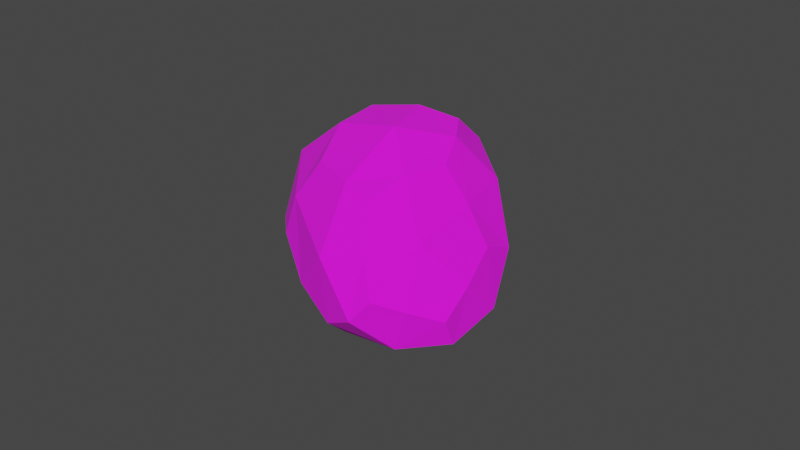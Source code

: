 # Source: Rock01.blend  (saved by Blender 3.2.14; exported with 4.5.12 LTS)
import bpy
from mathutils import Matrix  # noqa: F401  (used for matrix-valued properties, if any)

bpy.ops.wm.read_factory_settings(use_empty=True)
scene = bpy.context.scene
scene.name = 'Scene'

# ---- collections
col_collection = bpy.data.collections.new('Collection'); scene.collection.children.link(col_collection)

# ---- images (referenced by path relative to the original .blend; pixels are not part of the script)
import os
ASSET_DIR = os.environ.get("B2B_ASSET_DIR", "")  # directory of the original .blend (textures are referenced by path, not embedded)
HERE = os.path.dirname(os.path.abspath(__file__))  # packed textures are extracted next to this script under _unpacked/

def load_image(name, relpath, width, height, colorspace="sRGB"):
    """Load a texture the original file referenced (path relative to the .blend, or extracted next to this script)."""
    p = next((c for c in (os.path.join(HERE, relpath), os.path.join(ASSET_DIR, relpath)) if relpath and os.path.exists(c)), "")
    if p:
        img = bpy.data.images.load(p, check_existing=True)
        img.name = name
    else:  # same state as the original file: an image datablock whose file is absent (Cycles renders it pink)
        img = bpy.data.images.new(name, width, height)
        img.source = "FILE"
        img.filepath = "//" + (relpath or name)
    img.colorspace_settings.name = colorspace
    return img
img_cliff_png = load_image('Cliff.png', 'Cliff.png', 1024, 1024, 'sRGB')

# ---- materials (node trees are filled in below, after node groups)
mat_rock01 = bpy.data.materials.new('Rock01')
mat_rock01.use_transparent_shadow = False

# ---- material node trees
mat_rock01.use_nodes = True; mat_rock01.node_tree.nodes.clear()
_N = mat_rock01.node_tree.nodes; _L = mat_rock01.node_tree.links
n0 = _N.new('ShaderNodeBsdfPrincipled'); n0.name = 'Principled BSDF'; n0.location = (10, 300)
n0.distribution = 'GGX'
n0.subsurface_method = 'BURLEY'
n0.inputs[2].default_value = 1.0
n0.inputs[3].default_value = 1.45
n0.inputs[27].default_value = (0.0, 0.0, 0.0, 1.0)
n0.inputs[28].default_value = 1.0
n1 = _N.new('ShaderNodeOutputMaterial'); n1.name = 'Material Output'; n1.location = (300, 300)
n2 = _N.new('ShaderNodeTexImage'); n2.name = 'Image Texture'; n2.location = (-280, 280)
n2.image = img_cliff_png
_L.new(n0.outputs[0], n1.inputs[0])
_L.new(n2.outputs[0], n0.inputs[0])
n1.is_active_output = True

# ---- world
world_world = bpy.data.worlds.new('World'); scene.world = world_world
world_world.use_nodes = True; world_world.node_tree.nodes.clear()
_N = world_world.node_tree.nodes; _L = world_world.node_tree.links
n0 = _N.new('ShaderNodeOutputWorld'); n0.name = 'World Output'; n0.location = (300, 300)
n1 = _N.new('ShaderNodeBackground'); n1.name = 'Background'; n1.location = (10, 300)
n1.inputs[0].default_value = (0.05088, 0.05088, 0.05088, 1.0)
_L.new(n1.outputs[0], n0.inputs[0])
n0.is_active_output = True
world_world.color = (0.05088, 0.05088, 0.05088)
world_world.use_sun_shadow = False
world_world.sun_shadow_jitter_overblur = 0.0

# ---- meshes
me_icosphere = bpy.data.meshes.new('Icosphere')
me_icosphere.from_pydata([(-0.005598, -0.005943, -0.7112), (0.5953, -0.7415, -0.304), (-0.08758, -0.784, -0.4158), (-0.8002, 0.1849, -0.353), (-0.4072, 0.7814, -0.3893), (0.3769, 0.2447, -0.177), (0.1315, -0.7182, 0.1244), (-0.5723, -0.366, 0.31), (-0.5435, 0.4027, 0.4664), (0.1702, 0.625, 0.3354), (0.7006, -0.3358, 0.2876), (0.01559, -0.04959, 0.6931), (-0.01535, -0.4747, -0.6537), (0.3781, -0.4469, -0.5672), (0.3209, -0.8854, -0.4347), (0.5859, -0.298, -0.2513), (0.2125, 0.1578, -0.5123), (-0.4686, 0.1378, -0.6615), (-0.5088, -0.3396, -0.4453), (-0.2664, 0.4942, -0.6596), (-0.7079, 0.5835, -0.4449), (-0.02028, 0.6413, -0.3468), (0.7454, -0.6271, -0.00214), (0.6553, -0.0692, 0.09161), (0.02697, -0.8803, -0.1651), (0.4406, -0.8586, -0.1204), (-0.7894, -0.1235, 0.001661), (-0.4051, -0.6514, -0.08049), (-0.5502, 0.7028, 0.03076), (-0.8109, 0.3544, 0.07374), (0.3082, 0.5385, 0.07511), (-0.1388, 0.8354, -0.02424), (0.4947, -0.6081, 0.2356), (-0.2624, -0.6046, 0.2438), (-0.6471, 0.01759, 0.4904), (-0.1987, 0.6201, 0.4626), (0.5279, 0.1845, 0.3762), (0.06509, -0.4173, 0.4716), (0.4285, -0.1937, 0.545), (-0.3352, -0.228, 0.6042), (-0.2812, 0.2031, 0.7152), (0.1503, 0.3295, 0.6184), (0.272, -0.6607, -0.5921), (0.4217, -0.2005, -0.4634), (-0.3482, -0.2357, -0.6318), (-0.5243, 0.4577, -0.6516), (-0.02733, 0.4718, -0.5458), (0.719, -0.3699, -0.04486), (0.2825, -0.9368, -0.2618), (-0.6107, -0.3997, -0.1888), (-0.7478, 0.59, -0.1232), (0.04232, 0.7432, -0.1142), (0.6043, -0.7468, 0.03451), (-0.2285, -0.7626, -0.003619), (-0.8098, 0.09197, 0.2174), (-0.3064, 0.7746, 0.1633), (0.5402, 0.2397, 0.202), (0.3534, -0.4286, 0.4444), (-0.2065, -0.4232, 0.4688), (-0.4405, -0.01479, 0.667), (-0.1083, 0.4206, 0.6556), (0.4125, 0.1189, 0.5457)], [], [(13, 12, 0), (1, 42, 13), (2, 42, 14), (13, 15, 1), (0, 43, 13), (5, 43, 16), (0, 44, 17), (18, 12, 2), (17, 18, 3), (17, 19, 0), (3, 45, 17), (4, 45, 20), (0, 46, 16), (21, 19, 4), (16, 21, 5), (15, 22, 1), (23, 15, 5), (10, 47, 23), (14, 24, 2), (25, 14, 1), (24, 25, 6), (18, 26, 3), (27, 18, 2), (7, 49, 27), (4, 50, 28), (3, 50, 20), (28, 29, 8), (21, 30, 5), (31, 21, 4), (9, 51, 31), (1, 52, 25), (32, 22, 10), (25, 32, 6), (2, 53, 27), (6, 53, 24), (27, 33, 7), (26, 29, 3), (7, 54, 26), (8, 54, 34), (28, 31, 4), (8, 55, 28), (9, 55, 35), (5, 56, 23), (36, 30, 9), (23, 36, 10), (6, 57, 37), (10, 57, 32), (37, 38, 11), (7, 58, 39), (37, 33, 6), (39, 37, 11), (34, 40, 8), (39, 34, 7), (40, 39, 11), (9, 60, 41), (8, 60, 35), (41, 40, 11), (36, 38, 10), (41, 36, 9), (11, 61, 41), (13, 42, 12), (1, 14, 42), (2, 12, 42), (13, 43, 15), (0, 16, 43), (5, 15, 43), (0, 12, 44), (18, 44, 12), (17, 44, 18), (17, 45, 19), (3, 20, 45), (4, 19, 45), (0, 19, 46), (21, 46, 19), (16, 46, 21), (15, 47, 22), (23, 47, 15), (10, 22, 47), (14, 48, 24), (25, 48, 14), (24, 48, 25), (18, 49, 26), (27, 49, 18), (7, 26, 49), (4, 20, 50), (3, 29, 50), (28, 50, 29), (21, 51, 30), (31, 51, 21), (9, 30, 51), (1, 22, 52), (32, 52, 22), (25, 52, 32), (2, 24, 53), (6, 33, 53), (27, 53, 33), (26, 54, 29), (7, 34, 54), (8, 29, 54), (28, 55, 31), (8, 35, 55), (9, 31, 55), (5, 30, 56), (36, 56, 30), (23, 56, 36), (6, 32, 57), (10, 38, 57), (37, 57, 38), (7, 33, 58), (37, 58, 33), (39, 58, 37), (34, 59, 40), (39, 59, 34), (40, 59, 39), (9, 35, 60), (8, 40, 60), (41, 60, 40), (36, 61, 38), (41, 61, 36), (11, 38, 61)])
_uv = me_icosphere.uv_layers.new(name='UVMap')
_uv.uv.foreach_set('vector', [0.489, 0.8281, 0.489, 0.8281, 0.489, 0.8281, 0.489, 0.8281, 0.489, 0.8281, 0.489, 0.8281, 0.489, 0.8281, 0.489, 0.8281, 0.489, 0.8281, 0.489, 0.8281, 0.489, 0.8281, 0.489, 0.8281, 0.489, 0.8281, 0.489, 0.8281, 0.489, 0.8281, 0.489, 0.8281, 0.489, 0.8281, 0.489, 0.8281, 0.489, 0.8281, 0.489, 0.8281, 0.489, 0.8281, 0.489, 0.8281, 0.489, 0.8281, 0.489, 0.8281, 0.489, 0.8281, 0.489, 0.8281, 0.489, 0.8281, 0.489, 0.8281, 0.489, 0.8281, 0.489, 0.8281, 0.489, 0.8281, 0.489, 0.8281, 0.489, 0.8281, 0.489, 0.8281, 0.489, 0.8281, 0.489, 0.8281, 0.489, 0.8281, 0.489, 0.8281, 0.489, 0.8281, 0.489, 0.8281, 0.489, 0.8281, 0.489, 0.8281, 0.489, 0.8281, 0.489, 0.8281, 0.489, 0.8281, 0.489, 0.8281, 0.489, 0.8281, 0.489, 0.8281, 0.489, 0.8281, 0.489, 0.8281, 0.489, 0.8281, 0.489, 0.8281, 0.489, 0.8281, 0.489, 0.8281, 0.489, 0.8281, 0.489, 0.8281, 0.489, 0.8281, 0.489, 0.8281, 0.489, 0.8281, 0.489, 0.8281, 0.489, 0.8281, 0.489, 0.8281, 0.489, 0.8281, 0.489, 0.8281, 0.489, 0.8281, 0.489, 0.8281, 0.489, 0.8281, 0.489, 0.8281, 0.489, 0.8281, 0.489, 0.8281, 0.489, 0.8281, 0.489, 0.8281, 0.489, 0.8281, 0.489, 0.8281, 0.489, 0.8281, 0.489, 0.8281, 0.489, 0.8281, 0.489, 0.8281, 0.489, 0.8281, 0.489, 0.8281, 0.489, 0.8281, 0.489, 0.8281, 0.489, 0.8281, 0.489, 0.8281, 0.489, 0.8281, 0.489, 0.8281, 0.489, 0.8281, 0.489, 0.8281, 0.489, 0.8281, 0.489, 0.8281, 0.489, 0.8281, 0.489, 0.8281, 0.489, 0.8281, 0.489, 0.8281, 0.489, 0.8281, 0.489, 0.8281, 0.489, 0.8281, 0.489, 0.8281, 0.489, 0.8281, 0.489, 0.8281, 0.489, 0.8281, 0.489, 0.8281, 0.489, 0.8281, 0.489, 0.8281, 0.489, 0.8281, 0.489, 0.8281, 0.489, 0.8281, 0.489, 0.8281, 0.489, 0.8281, 0.489, 0.8281, 0.489, 0.8281, 0.489, 0.8281, 0.489, 0.8281, 0.489, 0.8281, 0.489, 0.8281, 0.489, 0.8281, 0.489, 0.8281, 0.489, 0.8281, 0.489, 0.8281, 0.489, 0.8281, 0.489, 0.8281, 0.489, 0.8281, 0.489, 0.8281, 0.489, 0.8281, 0.489, 0.8281, 0.489, 0.8281, 0.489, 0.8281, 0.489, 0.8281, 0.489, 0.8281, 0.489, 0.8281, 0.489, 0.8281, 0.489, 0.8281, 0.489, 0.8281, 0.489, 0.8281, 0.489, 0.8281, 0.489, 0.8281, 0.489, 0.8281, 0.489, 0.8281, 0.489, 0.8281, 0.489, 0.8281, 0.489, 0.8281, 0.489, 0.8281, 0.489, 0.8281, 0.489, 0.8281, 0.489, 0.8281, 0.489, 0.8281, 0.489, 0.8281, 0.489, 0.8281, 0.489, 0.8281, 0.489, 0.8281, 0.489, 0.8281, 0.489, 0.8281, 0.489, 0.8281, 0.489, 0.8281, 0.489, 0.8281, 0.489, 0.8281, 0.489, 0.8281, 0.489, 0.8281, 0.489, 0.8281, 0.489, 0.8281, 0.489, 0.8281, 0.489, 0.8281, 0.489, 0.8281, 0.489, 0.8281, 0.489, 0.8281, 0.489, 0.8281, 0.489, 0.8281, 0.489, 0.8281, 0.489, 0.8281, 0.489, 0.8281, 0.489, 0.8281, 0.489, 0.8281, 0.489, 0.8281, 0.489, 0.8281, 0.489, 0.8281, 0.489, 0.8281, 0.489, 0.8281, 0.489, 0.8281, 0.489, 0.8281, 0.489, 0.8281, 0.489, 0.8281, 0.489, 0.8281, 0.489, 0.8281, 0.489, 0.8281, 0.489, 0.8281, 0.489, 0.8281, 0.489, 0.8281, 0.489, 0.8281, 0.489, 0.8281, 0.489, 0.8281, 0.489, 0.8281, 0.489, 0.8281, 0.489, 0.8281, 0.489, 0.8281, 0.489, 0.8281, 0.489, 0.8281, 0.489, 0.8281, 0.489, 0.8281, 0.489, 0.8281, 0.489, 0.8281, 0.489, 0.8281, 0.489, 0.8281, 0.489, 0.8281, 0.489, 0.8281, 0.489, 0.8281, 0.489, 0.8281, 0.489, 0.8281, 0.489, 0.8281, 0.489, 0.8281, 0.489, 0.8281, 0.489, 0.8281, 0.489, 0.8281, 0.489, 0.8281, 0.489, 0.8281, 0.489, 0.8281, 0.489, 0.8281, 0.489, 0.8281, 0.489, 0.8281, 0.489, 0.8281, 0.489, 0.8281, 0.489, 0.8281, 0.489, 0.8281, 0.489, 0.8281, 0.489, 0.8281, 0.489, 0.8281, 0.489, 0.8281, 0.489, 0.8281, 0.489, 0.8281, 0.489, 0.8281, 0.489, 0.8281, 0.489, 0.8281, 0.489, 0.8281, 0.489, 0.8281, 0.489, 0.8281, 0.489, 0.8281, 0.489, 0.8281, 0.489, 0.8281, 0.489, 0.8281, 0.489, 0.8281, 0.489, 0.8281, 0.489, 0.8281, 0.489, 0.8281, 0.489, 0.8281, 0.489, 0.8281, 0.489, 0.8281, 0.489, 0.8281, 0.489, 0.8281, 0.489, 0.8281, 0.489, 0.8281, 0.489, 0.8281, 0.489, 0.8281, 0.489, 0.8281, 0.489, 0.8281, 0.489, 0.8281, 0.489, 0.8281, 0.489, 0.8281, 0.489, 0.8281, 0.489, 0.8281, 0.489, 0.8281, 0.489, 0.8281, 0.489, 0.8281, 0.489, 0.8281, 0.489, 0.8281, 0.489, 0.8281, 0.489, 0.8281, 0.489, 0.8281, 0.489, 0.8281, 0.489, 0.8281, 0.489, 0.8281, 0.489, 0.8281, 0.489, 0.8281, 0.489, 0.8281, 0.489, 0.8281, 0.489, 0.8281, 0.489, 0.8281, 0.489, 0.8281, 0.489, 0.8281, 0.489, 0.8281, 0.489, 0.8281, 0.489, 0.8281, 0.489, 0.8281, 0.489, 0.8281, 0.489, 0.8281, 0.489, 0.8281, 0.489, 0.8281, 0.489, 0.8281, 0.489, 0.8281, 0.489, 0.8281, 0.489, 0.8281, 0.489, 0.8281, 0.489, 0.8281, 0.489, 0.8281, 0.489, 0.8281, 0.489, 0.8281, 0.489, 0.8281, 0.489, 0.8281, 0.489, 0.8281, 0.489, 0.8281, 0.489, 0.8281, 0.489, 0.8281, 0.489, 0.8281, 0.489, 0.8281, 0.489, 0.8281, 0.489, 0.8281, 0.489, 0.8281, 0.489, 0.8281, 0.489, 0.8281, 0.489, 0.8281, 0.489, 0.8281, 0.489, 0.8281, 0.489, 0.8281, 0.489, 0.8281, 0.489, 0.8281, 0.489, 0.8281, 0.489, 0.8281, 0.489, 0.8281, 0.489, 0.8281, 0.489, 0.8281, 0.489, 0.8281, 0.489, 0.8281, 0.489, 0.8281, 0.489, 0.8281, 0.489, 0.8281, 0.489, 0.8281, 0.489, 0.8281, 0.489, 0.8281, 0.489, 0.8281, 0.489, 0.8281, 0.489, 0.8281, 0.489, 0.8281, 0.489, 0.8281, 0.489, 0.8281, 0.489, 0.8281, 0.489, 0.8281, 0.489, 0.8281, 0.489, 0.8281, 0.489, 0.8281, 0.489, 0.8281, 0.489, 0.8281, 0.489, 0.8281, 0.489, 0.8281, 0.489, 0.8281, 0.489, 0.8281, 0.489, 0.8281, 0.489, 0.8281, 0.489, 0.8281, 0.489, 0.8281, 0.489, 0.8281, 0.489, 0.8281, 0.489, 0.8281, 0.489, 0.8281, 0.489, 0.8281, 0.489, 0.8281, 0.489, 0.8281, 0.489, 0.8281, 0.489, 0.8281, 0.489, 0.8281, 0.489, 0.8281, 0.489, 0.8281, 0.489, 0.8281])
me_icosphere.materials.append(mat_rock01)
me_icosphere.update()

# ---- objects
ob_icosphere = bpy.data.objects.new('Icosphere', me_icosphere)

# ---- transforms, parenting, visibility, modifiers, constraints
ob_icosphere.location = (0.0, 0.0, 0.0)
ob_icosphere.rotation_euler = (-0.6981, 0.8727, 0.0)
ob_icosphere.scale = (0.3, 0.3, 0.3)

# ---- collection membership
col_collection.objects.link(ob_icosphere)

# ---- scene / render settings (as saved in the file)
scene.frame_start = 1; scene.frame_end = 250; scene.frame_set(1)
scene.render.engine = 'BLENDER_EEVEE_NEXT'
scene.cycles.sampling_pattern = 'TABULATED_SOBOL'
scene.cycles.use_light_tree = False
scene.view_settings.view_transform = 'Filmic'
bpy.context.view_layer.update()

# ---- added for rendering (the .blend has no active camera and no usable light): camera, sun
cam_auto = bpy.data.cameras.new('AutoCamera')
cam_auto.lens = 50.0
cam_auto.sensor_width = 36.0
cam_auto.clip_end = 1000.0
ob_auto_camera = bpy.data.objects.new('AutoCamera', cam_auto)
scene.collection.objects.link(ob_auto_camera)
ob_auto_camera.location = (1.22464, -1.47902, 0.992594)
ob_auto_camera.rotation_euler = (1.09748, -7.21219e-08, 0.694738)
scene.camera = ob_auto_camera
light_auto_sun = bpy.data.lights.new('AutoSun', 'SUN')
light_auto_sun.energy = 3.0
light_auto_sun.angle = 0.0523599
ob_auto_sun = bpy.data.objects.new('AutoSun', light_auto_sun)
scene.collection.objects.link(ob_auto_sun)
ob_auto_sun.rotation_euler = (0.872665, 0.174533, 0.523599)
bpy.context.view_layer.update()
